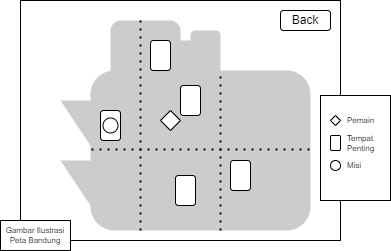

The diagram above was exported from draw.io. Its source (the exported page's mxGraphModel, read from the mxfile embedded in the PNG):
<mxGraphModel dx="780" dy="544" grid="1" gridSize="10" guides="1" tooltips="1" connect="1" arrows="1" fold="1" page="1" pageScale="1" pageWidth="850" pageHeight="1100" math="0" shadow="0">
  <root>
    <mxCell id="0" />
    <mxCell id="1" parent="0" />
    <mxCell id="e-4JKfZ4TppX7UMJs9xd-1" value="" style="rounded=0;whiteSpace=wrap;html=1;fillColor=none;movable=0;resizable=0;rotatable=0;deletable=0;editable=0;connectable=0;" parent="1" vertex="1">
      <mxGeometry x="80" y="120" width="320" height="240" as="geometry" />
    </mxCell>
    <mxCell id="e-4JKfZ4TppX7UMJs9xd-9" value="" style="group;movable=0;resizable=0;rotatable=0;deletable=0;editable=0;connectable=0;" parent="1" vertex="1" connectable="0">
      <mxGeometry x="120" y="140" width="270" height="210" as="geometry" />
    </mxCell>
    <mxCell id="e-4JKfZ4TppX7UMJs9xd-2" value="" style="triangle;whiteSpace=wrap;html=1;fontSize=8;fillColor=#CCCCCC;rotation=90;strokeColor=none;movable=0;resizable=0;rotatable=0;deletable=0;editable=0;connectable=0;" parent="e-4JKfZ4TppX7UMJs9xd-9" vertex="1">
      <mxGeometry x="10" y="130" width="60" height="80" as="geometry" />
    </mxCell>
    <mxCell id="e-4JKfZ4TppX7UMJs9xd-3" value="" style="triangle;whiteSpace=wrap;html=1;fontSize=8;fillColor=#CCCCCC;rotation=90;strokeColor=none;movable=0;resizable=0;rotatable=0;deletable=0;editable=0;connectable=0;" parent="e-4JKfZ4TppX7UMJs9xd-9" vertex="1">
      <mxGeometry x="10" y="70" width="60" height="80" as="geometry" />
    </mxCell>
    <mxCell id="e-4JKfZ4TppX7UMJs9xd-5" value="" style="rounded=1;whiteSpace=wrap;html=1;fontSize=8;fillColor=#CCCCCC;strokeColor=none;movable=0;resizable=0;rotatable=0;deletable=0;editable=0;connectable=0;" parent="e-4JKfZ4TppX7UMJs9xd-9" vertex="1">
      <mxGeometry x="30" y="50" width="220" height="160" as="geometry" />
    </mxCell>
    <mxCell id="e-4JKfZ4TppX7UMJs9xd-6" value="" style="rounded=1;whiteSpace=wrap;html=1;fontSize=8;fillColor=#CCCCCC;strokeColor=none;movable=0;resizable=0;rotatable=0;deletable=0;editable=0;connectable=0;" parent="e-4JKfZ4TppX7UMJs9xd-9" vertex="1">
      <mxGeometry x="50" width="70" height="160" as="geometry" />
    </mxCell>
    <mxCell id="e-4JKfZ4TppX7UMJs9xd-7" value="" style="rounded=1;whiteSpace=wrap;html=1;fontSize=8;fillColor=#CCCCCC;strokeColor=none;movable=0;resizable=0;rotatable=0;deletable=0;editable=0;connectable=0;" parent="e-4JKfZ4TppX7UMJs9xd-9" vertex="1">
      <mxGeometry x="130" y="10" width="30" height="160" as="geometry" />
    </mxCell>
    <mxCell id="e-4JKfZ4TppX7UMJs9xd-8" value="" style="rounded=1;whiteSpace=wrap;html=1;fontSize=8;fillColor=#CCCCCC;strokeColor=none;movable=0;resizable=0;rotatable=0;deletable=0;editable=0;connectable=0;" parent="e-4JKfZ4TppX7UMJs9xd-9" vertex="1">
      <mxGeometry x="115" y="20" width="30" height="160" as="geometry" />
    </mxCell>
    <mxCell id="e-4JKfZ4TppX7UMJs9xd-13" value="" style="endArrow=none;dashed=1;html=1;dashPattern=1 3;strokeWidth=2;rounded=0;fontSize=8;" parent="e-4JKfZ4TppX7UMJs9xd-9" edge="1">
      <mxGeometry width="50" height="50" relative="1" as="geometry">
        <mxPoint x="160" y="210" as="sourcePoint" />
        <mxPoint x="160" y="50" as="targetPoint" />
      </mxGeometry>
    </mxCell>
    <mxCell id="e-4JKfZ4TppX7UMJs9xd-15" value="" style="rhombus;whiteSpace=wrap;html=1;fontSize=8;fillColor=#ffffff;" parent="e-4JKfZ4TppX7UMJs9xd-9" vertex="1">
      <mxGeometry x="100" y="90" width="20" height="20" as="geometry" />
    </mxCell>
    <mxCell id="e-4JKfZ4TppX7UMJs9xd-34" value="" style="rounded=1;whiteSpace=wrap;html=1;fontSize=8;fillColor=#ffffff;" parent="e-4JKfZ4TppX7UMJs9xd-9" vertex="1">
      <mxGeometry x="90" y="20" width="20" height="30" as="geometry" />
    </mxCell>
    <mxCell id="e-4JKfZ4TppX7UMJs9xd-35" value="" style="rounded=1;whiteSpace=wrap;html=1;fontSize=8;fillColor=#ffffff;" parent="e-4JKfZ4TppX7UMJs9xd-9" vertex="1">
      <mxGeometry x="120" y="65" width="20" height="30" as="geometry" />
    </mxCell>
    <mxCell id="e-4JKfZ4TppX7UMJs9xd-36" value="" style="rounded=1;whiteSpace=wrap;html=1;fontSize=8;fillColor=#ffffff;" parent="e-4JKfZ4TppX7UMJs9xd-9" vertex="1">
      <mxGeometry x="40" y="90" width="20" height="30" as="geometry" />
    </mxCell>
    <mxCell id="e-4JKfZ4TppX7UMJs9xd-37" value="" style="rounded=1;whiteSpace=wrap;html=1;fontSize=8;fillColor=#ffffff;" parent="e-4JKfZ4TppX7UMJs9xd-9" vertex="1">
      <mxGeometry x="115" y="155" width="20" height="30" as="geometry" />
    </mxCell>
    <mxCell id="e-4JKfZ4TppX7UMJs9xd-38" value="" style="rounded=1;whiteSpace=wrap;html=1;fontSize=8;fillColor=#ffffff;" parent="e-4JKfZ4TppX7UMJs9xd-9" vertex="1">
      <mxGeometry x="170" y="140" width="20" height="30" as="geometry" />
    </mxCell>
    <mxCell id="e-4JKfZ4TppX7UMJs9xd-41" value="" style="ellipse;whiteSpace=wrap;html=1;aspect=fixed;fontSize=8;fillColor=#ffffff;" parent="e-4JKfZ4TppX7UMJs9xd-9" vertex="1">
      <mxGeometry x="42.5" y="97.5" width="15" height="15" as="geometry" />
    </mxCell>
    <mxCell id="Ws0S3czrIeoaMmFuc40l-1" value="Back" style="rounded=1;whiteSpace=wrap;html=1;fontSize=12;fillColor=default;" parent="e-4JKfZ4TppX7UMJs9xd-9" vertex="1">
      <mxGeometry x="220" y="-10" width="50" height="20" as="geometry" />
    </mxCell>
    <mxCell id="e-4JKfZ4TppX7UMJs9xd-10" value="" style="endArrow=none;dashed=1;html=1;dashPattern=1 3;strokeWidth=2;rounded=0;fontSize=8;movable=0;resizable=0;rotatable=0;deletable=0;editable=0;connectable=0;" parent="1" target="e-4JKfZ4TppX7UMJs9xd-6" edge="1">
      <mxGeometry width="50" height="50" relative="1" as="geometry">
        <mxPoint x="220" y="300" as="sourcePoint" />
        <mxPoint x="270" y="250" as="targetPoint" />
      </mxGeometry>
    </mxCell>
    <mxCell id="e-4JKfZ4TppX7UMJs9xd-12" value="" style="endArrow=none;dashed=1;html=1;dashPattern=1 3;strokeWidth=2;rounded=0;fontSize=8;" parent="1" edge="1">
      <mxGeometry width="50" height="50" relative="1" as="geometry">
        <mxPoint x="200" y="350" as="sourcePoint" />
        <mxPoint x="200" y="140" as="targetPoint" />
      </mxGeometry>
    </mxCell>
    <mxCell id="e-4JKfZ4TppX7UMJs9xd-14" value="" style="endArrow=none;dashed=1;html=1;dashPattern=1 3;strokeWidth=2;rounded=0;fontSize=8;" parent="1" edge="1">
      <mxGeometry width="50" height="50" relative="1" as="geometry">
        <mxPoint x="151" y="269" as="sourcePoint" />
        <mxPoint x="371" y="269" as="targetPoint" />
      </mxGeometry>
    </mxCell>
    <mxCell id="e-4JKfZ4TppX7UMJs9xd-17" value="Gambar Ilustrasi Peta Bandung" style="rounded=0;whiteSpace=wrap;html=1;fontSize=8;fillColor=#ffffff;" parent="1" vertex="1">
      <mxGeometry x="60" y="340" width="70" height="30" as="geometry" />
    </mxCell>
    <mxCell id="e-4JKfZ4TppX7UMJs9xd-29" value="" style="rounded=0;whiteSpace=wrap;html=1;fontSize=8;fillColor=#ffffff;" parent="1" vertex="1">
      <mxGeometry x="380" y="215" width="70" height="105" as="geometry" />
    </mxCell>
    <mxCell id="e-4JKfZ4TppX7UMJs9xd-31" value="" style="rhombus;whiteSpace=wrap;html=1;fontSize=8;fillColor=#ffffff;" parent="1" vertex="1">
      <mxGeometry x="390" y="235" width="10" height="10" as="geometry" />
    </mxCell>
    <mxCell id="e-4JKfZ4TppX7UMJs9xd-33" value="Pemain" style="text;html=1;strokeColor=none;fillColor=none;align=left;verticalAlign=middle;whiteSpace=wrap;rounded=0;fontSize=8;" parent="1" vertex="1">
      <mxGeometry x="405" y="232.5" width="35" height="15" as="geometry" />
    </mxCell>
    <mxCell id="e-4JKfZ4TppX7UMJs9xd-39" value="" style="rounded=1;whiteSpace=wrap;html=1;fontSize=8;fillColor=#ffffff;" parent="1" vertex="1">
      <mxGeometry x="390" y="255" width="10" height="15" as="geometry" />
    </mxCell>
    <mxCell id="e-4JKfZ4TppX7UMJs9xd-40" value="Tempat Penting" style="text;html=1;strokeColor=none;fillColor=none;align=left;verticalAlign=middle;whiteSpace=wrap;rounded=0;fontSize=8;" parent="1" vertex="1">
      <mxGeometry x="405" y="255" width="35" height="15" as="geometry" />
    </mxCell>
    <mxCell id="e-4JKfZ4TppX7UMJs9xd-42" value="" style="ellipse;whiteSpace=wrap;html=1;aspect=fixed;fontSize=8;fillColor=#ffffff;" parent="1" vertex="1">
      <mxGeometry x="390" y="280" width="10" height="10" as="geometry" />
    </mxCell>
    <mxCell id="e-4JKfZ4TppX7UMJs9xd-43" value="Misi" style="text;html=1;strokeColor=none;fillColor=none;align=left;verticalAlign=middle;whiteSpace=wrap;rounded=0;fontSize=8;" parent="1" vertex="1">
      <mxGeometry x="405" y="277.5" width="35" height="15" as="geometry" />
    </mxCell>
  </root>
</mxGraphModel>